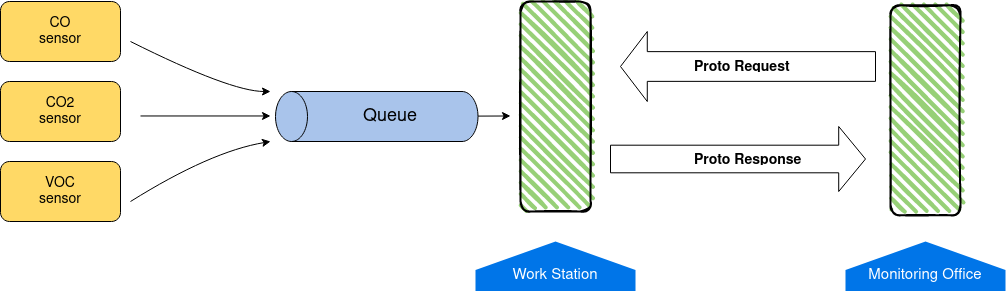

The diagram above was exported from draw.io. Its source (the exported page's mxGraphModel, read from the mxfile embedded in the PNG):
<mxGraphModel dx="1243" dy="654" grid="1" gridSize="10" guides="1" tooltips="1" connect="1" arrows="1" fold="1" page="1" pageScale="1" pageWidth="1100" pageHeight="850" background="none" math="0" shadow="0">
  <root>
    <mxCell id="0" />
    <mxCell id="1" parent="0" />
    <mxCell id="4ec97bd9e5d20128-7" value="Monitoring Office" style="shape=offPageConnector;whiteSpace=wrap;html=1;fillColor=#0075E8;fontSize=15;fontColor=#FFFFFF;size=0.5714285714285714;flipV=1;verticalAlign=bottom;strokeColor=none;spacingBottom=4;" parent="1" vertex="1">
      <mxGeometry x="885" y="460" width="160" height="50" as="geometry" />
    </mxCell>
    <mxCell id="prCGgjDolsToCcVFRFyF-2" value="" style="shape=cylinder3;whiteSpace=wrap;html=1;boundedLbl=1;backgroundOutline=1;size=16;rotation=-90;fillColor=#A9C4EB;" vertex="1" parent="1">
      <mxGeometry x="391.25" y="233.75" width="50" height="202.5" as="geometry" />
    </mxCell>
    <mxCell id="prCGgjDolsToCcVFRFyF-6" value="" style="rounded=1;whiteSpace=wrap;html=1;fillColor=#FFD966;" vertex="1" parent="1">
      <mxGeometry x="40" y="220" width="120" height="60" as="geometry" />
    </mxCell>
    <mxCell id="prCGgjDolsToCcVFRFyF-7" value="" style="rounded=1;whiteSpace=wrap;html=1;fillColor=#FFD966;" vertex="1" parent="1">
      <mxGeometry x="40" y="300" width="120" height="60" as="geometry" />
    </mxCell>
    <mxCell id="prCGgjDolsToCcVFRFyF-8" value="" style="rounded=1;whiteSpace=wrap;html=1;fillColor=#FFD966;" vertex="1" parent="1">
      <mxGeometry x="40" y="380" width="120" height="60" as="geometry" />
    </mxCell>
    <mxCell id="prCGgjDolsToCcVFRFyF-10" value="&lt;font style=&quot;font-size: 14px;&quot;&gt;CO sensor&lt;/font&gt;" style="text;html=1;strokeColor=none;fillColor=none;align=center;verticalAlign=middle;whiteSpace=wrap;rounded=0;" vertex="1" parent="1">
      <mxGeometry x="70" y="235" width="60" height="30" as="geometry" />
    </mxCell>
    <mxCell id="prCGgjDolsToCcVFRFyF-11" value="&lt;font style=&quot;font-size: 14px;&quot;&gt;CO2 sensor&lt;/font&gt;" style="text;html=1;strokeColor=none;fillColor=none;align=center;verticalAlign=middle;whiteSpace=wrap;rounded=0;" vertex="1" parent="1">
      <mxGeometry x="70" y="315" width="60" height="30" as="geometry" />
    </mxCell>
    <mxCell id="prCGgjDolsToCcVFRFyF-12" value="&lt;font style=&quot;font-size: 14px;&quot;&gt;VOC sensor&lt;/font&gt;" style="text;html=1;strokeColor=none;fillColor=none;align=center;verticalAlign=middle;whiteSpace=wrap;rounded=0;" vertex="1" parent="1">
      <mxGeometry x="70" y="395" width="60" height="30" as="geometry" />
    </mxCell>
    <mxCell id="prCGgjDolsToCcVFRFyF-14" value="" style="curved=1;endArrow=classic;html=1;rounded=0;" edge="1" parent="1">
      <mxGeometry width="50" height="50" relative="1" as="geometry">
        <mxPoint x="170" y="420" as="sourcePoint" />
        <mxPoint x="310" y="360" as="targetPoint" />
        <Array as="points">
          <mxPoint x="250" y="370" />
        </Array>
      </mxGeometry>
    </mxCell>
    <mxCell id="prCGgjDolsToCcVFRFyF-16" value="" style="endArrow=classic;html=1;rounded=0;" edge="1" parent="1">
      <mxGeometry width="50" height="50" relative="1" as="geometry">
        <mxPoint x="180" y="334.47" as="sourcePoint" />
        <mxPoint x="310" y="334.47" as="targetPoint" />
      </mxGeometry>
    </mxCell>
    <mxCell id="prCGgjDolsToCcVFRFyF-17" value="" style="curved=1;endArrow=classic;html=1;rounded=0;" edge="1" parent="1">
      <mxGeometry width="50" height="50" relative="1" as="geometry">
        <mxPoint x="170" y="260" as="sourcePoint" />
        <mxPoint x="310" y="310" as="targetPoint" />
        <Array as="points">
          <mxPoint x="270" y="310" />
        </Array>
      </mxGeometry>
    </mxCell>
    <mxCell id="prCGgjDolsToCcVFRFyF-19" value="&lt;font style=&quot;font-size: 18px;&quot;&gt;Queue&lt;/font&gt;" style="text;html=1;strokeColor=none;fillColor=none;align=center;verticalAlign=middle;whiteSpace=wrap;rounded=0;" vertex="1" parent="1">
      <mxGeometry x="400" y="320" width="60" height="30" as="geometry" />
    </mxCell>
    <mxCell id="prCGgjDolsToCcVFRFyF-20" value="" style="rounded=1;whiteSpace=wrap;html=1;strokeWidth=2;fillWeight=4;hachureGap=8;hachureAngle=45;fillColor=#97D077;sketch=1;" vertex="1" parent="1">
      <mxGeometry x="560" y="220" width="70" height="210" as="geometry" />
    </mxCell>
    <mxCell id="prCGgjDolsToCcVFRFyF-25" value="" style="shape=singleArrow;direction=west;whiteSpace=wrap;html=1;arrowWidth=0.42456140350877325;arrowSize=0.10505675954592361;" vertex="1" parent="1">
      <mxGeometry x="660" y="250" width="255" height="70" as="geometry" />
    </mxCell>
    <mxCell id="prCGgjDolsToCcVFRFyF-26" value="" style="shape=singleArrow;direction=west;whiteSpace=wrap;html=1;arrowWidth=0.42456140350877325;arrowSize=0.10505675954592361;rotation=-180;" vertex="1" parent="1">
      <mxGeometry x="650" y="345" width="255" height="65" as="geometry" />
    </mxCell>
    <mxCell id="prCGgjDolsToCcVFRFyF-27" value="&lt;h3&gt;Proto Request&lt;/h3&gt;" style="text;strokeColor=none;fillColor=none;align=left;verticalAlign=middle;spacingLeft=4;spacingRight=4;overflow=hidden;points=[[0,0.5],[1,0.5]];portConstraint=eastwest;rotatable=0;whiteSpace=wrap;html=1;" vertex="1" parent="1">
      <mxGeometry x="727.5" y="262" width="120" height="30" as="geometry" />
    </mxCell>
    <mxCell id="prCGgjDolsToCcVFRFyF-28" value="&lt;h3&gt;Proto Response&lt;br&gt;&lt;/h3&gt;" style="text;strokeColor=none;fillColor=none;align=left;verticalAlign=middle;spacingLeft=4;spacingRight=4;overflow=hidden;points=[[0,0.5],[1,0.5]];portConstraint=eastwest;rotatable=0;whiteSpace=wrap;html=1;" vertex="1" parent="1">
      <mxGeometry x="727.5" y="355" width="120" height="30" as="geometry" />
    </mxCell>
    <mxCell id="prCGgjDolsToCcVFRFyF-31" value="Work Station" style="shape=offPageConnector;whiteSpace=wrap;html=1;fillColor=#0075E8;fontSize=15;fontColor=#FFFFFF;size=0.5714285714285714;flipV=1;verticalAlign=bottom;strokeColor=none;spacingBottom=4;" vertex="1" parent="1">
      <mxGeometry x="515" y="460" width="160" height="50" as="geometry" />
    </mxCell>
    <mxCell id="prCGgjDolsToCcVFRFyF-32" value="" style="rounded=1;whiteSpace=wrap;html=1;strokeWidth=2;fillWeight=4;hachureGap=8;hachureAngle=45;fillColor=#97D077;sketch=1;" vertex="1" parent="1">
      <mxGeometry x="930" y="223.75" width="70" height="210" as="geometry" />
    </mxCell>
    <mxCell id="prCGgjDolsToCcVFRFyF-37" value="" style="endArrow=classic;html=1;rounded=0;" edge="1" parent="1" source="prCGgjDolsToCcVFRFyF-2">
      <mxGeometry width="50" height="50" relative="1" as="geometry">
        <mxPoint x="510" y="334.47" as="sourcePoint" />
        <mxPoint x="550" y="334.47" as="targetPoint" />
      </mxGeometry>
    </mxCell>
  </root>
</mxGraphModel>